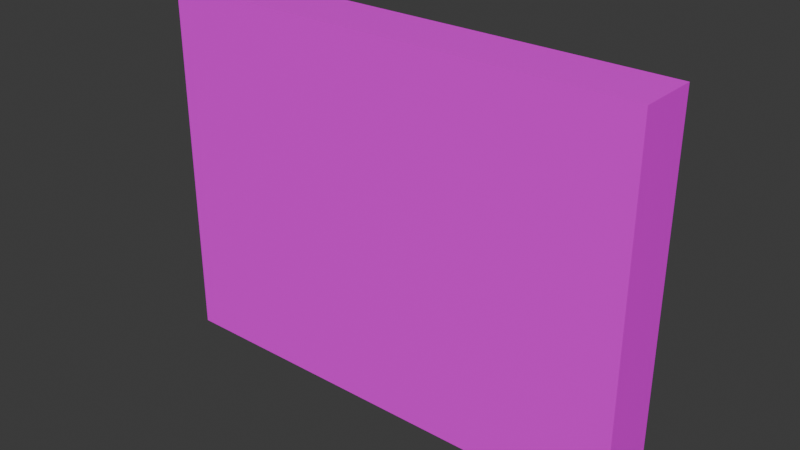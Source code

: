 # Source: STRUCTURE_Wall_4x1x3.blend  (saved by Blender 5.0.119; exported with 4.5.12 LTS)
import bpy
from mathutils import Matrix  # noqa: F401  (used for matrix-valued properties, if any)

bpy.ops.wm.read_factory_settings(use_empty=True)
scene = bpy.context.scene
scene.name = 'Scene'

# ---- collections
col_collection = bpy.data.collections.new('Collection'); scene.collection.children.link(col_collection)

# ---- images (referenced by path relative to the original .blend; pixels are not part of the script)
import os
ASSET_DIR = os.environ.get("B2B_ASSET_DIR", "")  # directory of the original .blend (textures are referenced by path, not embedded)
HERE = os.path.dirname(os.path.abspath(__file__))  # packed textures are extracted next to this script under _unpacked/

def load_image(name, relpath, width, height, colorspace="sRGB"):
    """Load a texture the original file referenced (path relative to the .blend, or extracted next to this script)."""
    p = next((c for c in (os.path.join(HERE, relpath), os.path.join(ASSET_DIR, relpath)) if relpath and os.path.exists(c)), "")
    if p:
        img = bpy.data.images.load(p, check_existing=True)
        img.name = name
    else:  # same state as the original file: an image datablock whose file is absent (Cycles renders it pink)
        img = bpy.data.images.new(name, width, height)
        img.source = "FILE"
        img.filepath = "//" + (relpath or name)
    img.colorspace_settings.name = colorspace
    return img
img_base_png = load_image('base.png', 'base.png', 1024, 1024, 'sRGB')

# ---- materials (node trees are filled in below, after node groups)
mat_structure_wall_4x1x3 = bpy.data.materials.new('STRUCTURE_Wall_4x1x3')
mat_structure_wall_4x1x3.alpha_threshold = 0.0
mat_structure_wall_4x1x3.use_backface_culling_lightprobe_volume = False
mat_structure_wall_4x1x3.roughness = 0.5
mat_structure_wall_4x1x3.line_color = (0.0, 0.0, 0.0, 1.0)

# ---- material node trees
mat_structure_wall_4x1x3.use_nodes = True; mat_structure_wall_4x1x3.node_tree.nodes.clear()
_N = mat_structure_wall_4x1x3.node_tree.nodes; _L = mat_structure_wall_4x1x3.node_tree.links
n0 = _N.new('ShaderNodeOutputMaterial'); n0.name = 'Material Output'; n0.location = (599, 167)
n1 = _N.new('ShaderNodeBsdfPrincipled'); n1.name = 'Principled BSDF'; n1.location = (332, 169)
n2 = _N.new('ShaderNodeTexCoord'); n2.name = 'Texture Coordinate'; n2.location = (-339, 127)
n3 = _N.new('ShaderNodeMapping'); n3.name = 'Mapping'; n3.location = (-141, 171)
n3.inputs[3].default_value = (4.0, 4.0, 4.0)
n4 = _N.new('ShaderNodeTexImage'); n4.name = 'Image Texture'; n4.location = (49, 159)
n4.image = img_base_png
_L.new(n1.outputs[0], n0.inputs[0])
_L.new(n4.outputs[0], n1.inputs[0])
_L.new(n3.outputs[0], n4.inputs[0])
_L.new(n2.outputs[2], n3.inputs[0])
n0.is_active_output = True

# ---- world
world_world = bpy.data.worlds.new('World'); scene.world = world_world
world_world.use_nodes = True; world_world.node_tree.nodes.clear()
_N = world_world.node_tree.nodes; _L = world_world.node_tree.links
n0 = _N.new('ShaderNodeOutputWorld'); n0.name = 'World Output'; n0.location = (200, 100)
n1 = _N.new('ShaderNodeBackground'); n1.name = 'Background'; n1.location = (-200, 100)
n1.inputs[0].default_value = (0.05088, 0.05088, 0.05088, 1.0)
_L.new(n1.outputs[0], n0.inputs[0])
n0.is_active_output = True
world_world.color = (0.05088, 0.05088, 0.05088)
world_world.sun_shadow_jitter_overblur = 0.0

# ---- meshes
me_structure_wall_4x1x3 = bpy.data.meshes.new('STRUCTURE_Wall_4x1x3')
me_structure_wall_4x1x3.from_pydata([(-2.0, 0.0, 0.0), (-2.0, 0.0, 3.0), (-2.0, 0.5, 0.0), (-2.0, 0.5, 3.0), (2.0, 0.0, 0.0), (2.0, 0.0, 3.0), (2.0, 0.5, 0.0), (2.0, 0.5, 3.0)], [], [(0, 1, 3, 2), (2, 3, 7, 6), (6, 7, 5, 4), (4, 5, 1, 0), (2, 6, 4, 0), (7, 3, 1, 5)])
_uv = me_structure_wall_4x1x3.uv_layers.new(name='UVMap')
_uv.uv.foreach_set('vector', [0.875, 0.0, 0.875, 0.75, 1.0, 0.75, 1.0, 0.0, 0.0, 0.0, 0.0, 0.75, 1.0, 0.75, 1.0, 0.0, 1.0, 0.0, 1.0, 0.75, 0.875, 0.75, 0.875, 0.0, 1.0, 0.0, 1.0, 0.75, 0.0, 0.75, 0.0, 0.0, 0.0, 0.125, 1.0, 0.125, 1.0, 0.0, 0.0, 0.0, 1.0, 0.125, 0.0, 0.125, 0.0, 0.0, 1.0, 0.0])
me_structure_wall_4x1x3.materials.append(mat_structure_wall_4x1x3)
me_structure_wall_4x1x3.update()

# ---- objects
ob_structure_wall_4x1x3_col = bpy.data.objects.new('STRUCTURE_Wall_4x1x3-col', me_structure_wall_4x1x3)

# ---- transforms, parenting, visibility, modifiers, constraints
ob_structure_wall_4x1x3_col.location = (0.0, 0.0, 0.0)

# ---- collection membership
col_collection.objects.link(ob_structure_wall_4x1x3_col)

# ---- scene / render settings (as saved in the file)
scene.frame_start = 1; scene.frame_end = 250; scene.frame_set(1)
scene.render.engine = 'BLENDER_EEVEE_NEXT'
scene.render.bake_bias = 0.0
scene.render.bake_samples = 0
scene.cycles.sampling_pattern = 'TABULATED_SOBOL'
scene.eevee.use_volume_custom_range = False
bpy.context.view_layer.update()

# ---- added for rendering (the .blend has no active camera and no usable light): camera, sun
cam_auto = bpy.data.cameras.new('AutoCamera')
cam_auto.lens = 50.0
cam_auto.sensor_width = 36.0
cam_auto.clip_end = 1000.0
ob_auto_camera = bpy.data.objects.new('AutoCamera', cam_auto)
scene.collection.objects.link(ob_auto_camera)
ob_auto_camera.location = (4.6492, -5.32904, 5.21936)
ob_auto_camera.rotation_euler = (1.09748, -7.21219e-08, 0.694738)
scene.camera = ob_auto_camera
light_auto_sun = bpy.data.lights.new('AutoSun', 'SUN')
light_auto_sun.energy = 3.0
light_auto_sun.angle = 0.0523599
ob_auto_sun = bpy.data.objects.new('AutoSun', light_auto_sun)
scene.collection.objects.link(ob_auto_sun)
ob_auto_sun.rotation_euler = (0.872665, 0.174533, 0.523599)
bpy.context.view_layer.update()
